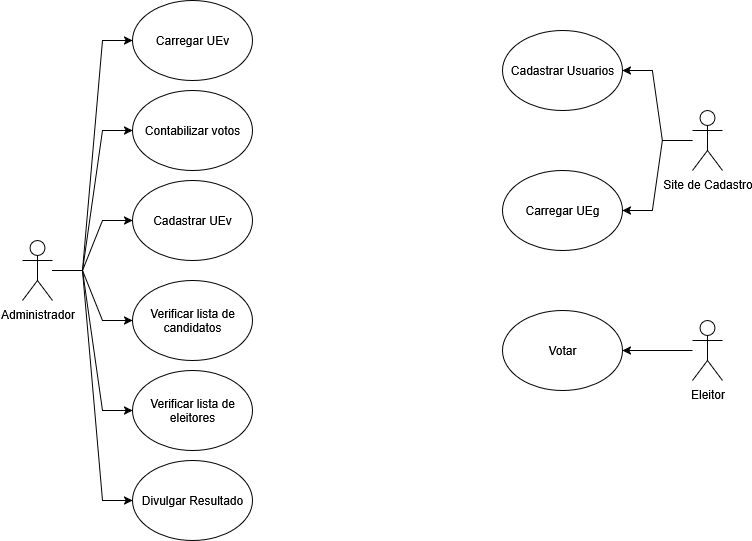

The diagram above was exported from draw.io. Its source (the exported page's mxGraphModel, read from the mxfile embedded in the PNG):
<mxGraphModel dx="872" dy="1608" grid="1" gridSize="10" guides="1" tooltips="1" connect="1" arrows="1" fold="1" page="1" pageScale="1" pageWidth="827" pageHeight="1169" math="0" shadow="0">
  <root>
    <mxCell id="0" />
    <mxCell id="1" parent="0" />
    <mxCell id="pYX_crbFvxmAv4AG_o96-28" style="edgeStyle=entityRelationEdgeStyle;rounded=0;orthogonalLoop=1;jettySize=auto;html=1;entryX=1;entryY=0.5;entryDx=0;entryDy=0;" edge="1" parent="1" source="pYX_crbFvxmAv4AG_o96-1" target="pYX_crbFvxmAv4AG_o96-26">
      <mxGeometry relative="1" as="geometry" />
    </mxCell>
    <mxCell id="pYX_crbFvxmAv4AG_o96-29" style="edgeStyle=entityRelationEdgeStyle;rounded=0;orthogonalLoop=1;jettySize=auto;html=1;entryX=1;entryY=0.5;entryDx=0;entryDy=0;" edge="1" parent="1" source="pYX_crbFvxmAv4AG_o96-1" target="pYX_crbFvxmAv4AG_o96-27">
      <mxGeometry relative="1" as="geometry" />
    </mxCell>
    <mxCell id="pYX_crbFvxmAv4AG_o96-1" value="Site de Cadastro" style="shape=umlActor;verticalLabelPosition=bottom;verticalAlign=top;html=1;outlineConnect=0;" vertex="1" parent="1">
      <mxGeometry x="750" y="20" width="30" height="60" as="geometry" />
    </mxCell>
    <mxCell id="pYX_crbFvxmAv4AG_o96-13" style="edgeStyle=entityRelationEdgeStyle;rounded=0;orthogonalLoop=1;jettySize=auto;html=1;entryX=0;entryY=0.5;entryDx=0;entryDy=0;" edge="1" parent="1" source="pYX_crbFvxmAv4AG_o96-2" target="pYX_crbFvxmAv4AG_o96-11">
      <mxGeometry relative="1" as="geometry" />
    </mxCell>
    <mxCell id="pYX_crbFvxmAv4AG_o96-14" style="edgeStyle=entityRelationEdgeStyle;rounded=0;orthogonalLoop=1;jettySize=auto;html=1;entryX=0;entryY=0.5;entryDx=0;entryDy=0;" edge="1" parent="1" source="pYX_crbFvxmAv4AG_o96-2" target="pYX_crbFvxmAv4AG_o96-9">
      <mxGeometry relative="1" as="geometry" />
    </mxCell>
    <mxCell id="pYX_crbFvxmAv4AG_o96-15" style="edgeStyle=entityRelationEdgeStyle;rounded=0;orthogonalLoop=1;jettySize=auto;html=1;entryX=0;entryY=0.5;entryDx=0;entryDy=0;" edge="1" parent="1" source="pYX_crbFvxmAv4AG_o96-2" target="pYX_crbFvxmAv4AG_o96-12">
      <mxGeometry relative="1" as="geometry" />
    </mxCell>
    <mxCell id="pYX_crbFvxmAv4AG_o96-19" style="edgeStyle=entityRelationEdgeStyle;rounded=0;orthogonalLoop=1;jettySize=auto;html=1;" edge="1" parent="1" source="pYX_crbFvxmAv4AG_o96-2" target="pYX_crbFvxmAv4AG_o96-16">
      <mxGeometry relative="1" as="geometry" />
    </mxCell>
    <mxCell id="pYX_crbFvxmAv4AG_o96-20" style="edgeStyle=entityRelationEdgeStyle;rounded=0;orthogonalLoop=1;jettySize=auto;html=1;" edge="1" parent="1" source="pYX_crbFvxmAv4AG_o96-2" target="pYX_crbFvxmAv4AG_o96-17">
      <mxGeometry relative="1" as="geometry" />
    </mxCell>
    <mxCell id="pYX_crbFvxmAv4AG_o96-21" style="edgeStyle=entityRelationEdgeStyle;rounded=0;orthogonalLoop=1;jettySize=auto;html=1;entryX=0;entryY=0.5;entryDx=0;entryDy=0;" edge="1" parent="1" source="pYX_crbFvxmAv4AG_o96-2" target="pYX_crbFvxmAv4AG_o96-18">
      <mxGeometry relative="1" as="geometry" />
    </mxCell>
    <mxCell id="pYX_crbFvxmAv4AG_o96-2" value="Administrador" style="shape=umlActor;verticalLabelPosition=bottom;verticalAlign=top;html=1;outlineConnect=0;" vertex="1" parent="1">
      <mxGeometry x="80" y="150" width="30" height="60" as="geometry" />
    </mxCell>
    <mxCell id="pYX_crbFvxmAv4AG_o96-25" style="edgeStyle=orthogonalEdgeStyle;rounded=0;orthogonalLoop=1;jettySize=auto;html=1;entryX=1;entryY=0.5;entryDx=0;entryDy=0;" edge="1" parent="1" source="pYX_crbFvxmAv4AG_o96-3" target="pYX_crbFvxmAv4AG_o96-7">
      <mxGeometry relative="1" as="geometry" />
    </mxCell>
    <mxCell id="pYX_crbFvxmAv4AG_o96-3" value="&lt;div&gt;Eleitor&lt;/div&gt;&lt;div&gt;&lt;br&gt;&lt;/div&gt;" style="shape=umlActor;verticalLabelPosition=bottom;verticalAlign=top;html=1;outlineConnect=0;" vertex="1" parent="1">
      <mxGeometry x="750" y="230" width="30" height="60" as="geometry" />
    </mxCell>
    <mxCell id="pYX_crbFvxmAv4AG_o96-7" value="&lt;div&gt;Votar&lt;/div&gt;" style="ellipse;whiteSpace=wrap;html=1;" vertex="1" parent="1">
      <mxGeometry x="560" y="220" width="120" height="80" as="geometry" />
    </mxCell>
    <mxCell id="pYX_crbFvxmAv4AG_o96-9" value="Contabilizar votos" style="ellipse;whiteSpace=wrap;html=1;" vertex="1" parent="1">
      <mxGeometry x="190" width="120" height="80" as="geometry" />
    </mxCell>
    <mxCell id="pYX_crbFvxmAv4AG_o96-11" value="&lt;div&gt;Divulgar Resultado&lt;/div&gt;" style="ellipse;whiteSpace=wrap;html=1;" vertex="1" parent="1">
      <mxGeometry x="190" y="370" width="120" height="80" as="geometry" />
    </mxCell>
    <mxCell id="pYX_crbFvxmAv4AG_o96-12" value="Carregar UEv" style="ellipse;whiteSpace=wrap;html=1;" vertex="1" parent="1">
      <mxGeometry x="190" y="-90" width="120" height="80" as="geometry" />
    </mxCell>
    <mxCell id="pYX_crbFvxmAv4AG_o96-16" value="&lt;div&gt;Cadastrar UEv&lt;/div&gt;" style="ellipse;whiteSpace=wrap;html=1;" vertex="1" parent="1">
      <mxGeometry x="190" y="90" width="120" height="80" as="geometry" />
    </mxCell>
    <mxCell id="pYX_crbFvxmAv4AG_o96-17" value="&lt;div&gt;Verificar lista de candidatos&lt;/div&gt;" style="ellipse;whiteSpace=wrap;html=1;" vertex="1" parent="1">
      <mxGeometry x="190" y="190" width="120" height="80" as="geometry" />
    </mxCell>
    <mxCell id="pYX_crbFvxmAv4AG_o96-18" value="Verificar lista de eleitores" style="ellipse;whiteSpace=wrap;html=1;" vertex="1" parent="1">
      <mxGeometry x="190" y="280" width="120" height="80" as="geometry" />
    </mxCell>
    <mxCell id="pYX_crbFvxmAv4AG_o96-26" value="&lt;div&gt;Cadastrar Usuarios&lt;/div&gt;" style="ellipse;whiteSpace=wrap;html=1;" vertex="1" parent="1">
      <mxGeometry x="560" y="-60" width="120" height="80" as="geometry" />
    </mxCell>
    <mxCell id="pYX_crbFvxmAv4AG_o96-27" value="&lt;div&gt;Carregar UEg&lt;/div&gt;" style="ellipse;whiteSpace=wrap;html=1;" vertex="1" parent="1">
      <mxGeometry x="560" y="80" width="120" height="80" as="geometry" />
    </mxCell>
  </root>
</mxGraphModel>